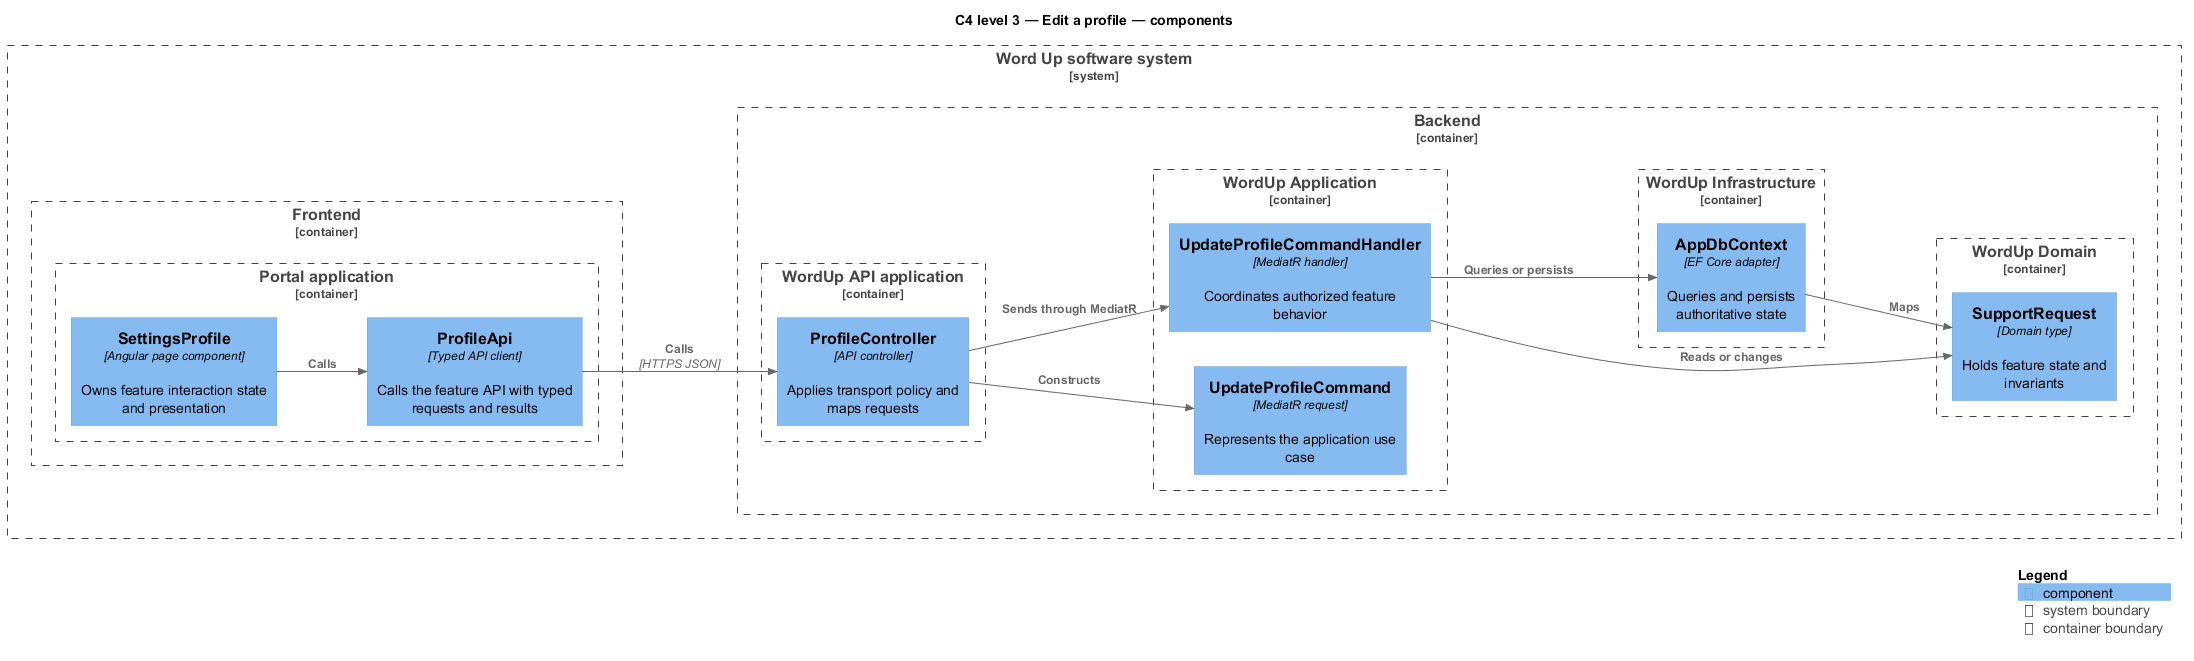

The diagram above was rendered by PlantUML. Its source (embedded in the PNG):
@startuml
!include <C4/C4_Component>
LAYOUT_LEFT_RIGHT()
title C4 level 3 — Edit a profile — components
System_Boundary(wordup, "Word Up software system") {
  Container_Boundary(frontend, "Frontend") {
    Container_Boundary(frontend_app, "Portal application") {
      Component(page, "SettingsProfile", "Angular page component", "Owns feature interaction state and presentation")
      Component(client, "ProfileApi", "Typed API client", "Calls the feature API with typed requests and results")
    }
  }
  Container_Boundary(backend, "Backend") {
    Container_Boundary(api_app, "WordUp API application") {
      Component(controller, "ProfileController", "API controller", "Applies transport policy and maps requests")
    }
    Container_Boundary(application, "WordUp Application") {
      Component(request, "UpdateProfileCommand", "MediatR request", "Represents the application use case")
      Component(handler, "UpdateProfileCommandHandler", "MediatR handler", "Coordinates authorized feature behavior")
    }
    Container_Boundary(domain, "WordUp Domain") {
      Component(entity, "SupportRequest", "Domain type", "Holds feature state and invariants")
    }
    Container_Boundary(infrastructure, "WordUp Infrastructure") {
      Component(persistence, "AppDbContext", "EF Core adapter", "Queries and persists authoritative state")
    }
  }
}
Rel(page, client, "Calls")
Rel(client, controller, "Calls", "HTTPS JSON")
Rel(controller, request, "Constructs")
Rel(controller, handler, "Sends through MediatR")
Rel(handler, entity, "Reads or changes")
Rel(handler, persistence, "Queries or persists")
Rel(persistence, entity, "Maps")
SHOW_LEGEND()
@enduml